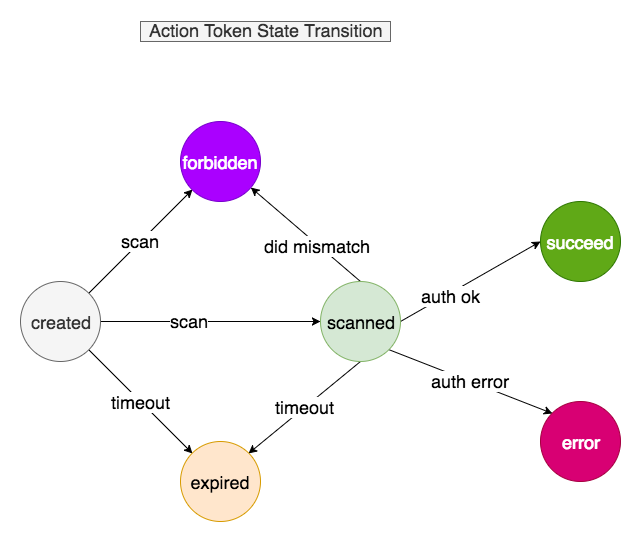

The diagram above was exported from draw.io. Its source (the exported page's mxGraphModel, read from the mxfile embedded in the PNG):
<mxGraphModel dx="1906" dy="1147" grid="1" gridSize="10" guides="1" tooltips="1" connect="1" arrows="1" fold="1" page="1" pageScale="1" pageWidth="1169" pageHeight="827" math="0" shadow="0">
  <root>
    <mxCell id="CjrRIODan8bgq4TMOR8E-0" />
    <mxCell id="CjrRIODan8bgq4TMOR8E-1" parent="CjrRIODan8bgq4TMOR8E-0" />
    <mxCell id="S1viP3cEtiLXWd_CF-jK-5" style="edgeStyle=orthogonalEdgeStyle;curved=1;rounded=0;orthogonalLoop=1;jettySize=auto;html=1;exitX=1;exitY=0.5;exitDx=0;exitDy=0;entryX=0;entryY=0.5;entryDx=0;entryDy=0;startArrow=none;startFill=0;endArrow=classic;endFill=1;fontFamily=Helvetica;fontSize=18;" parent="CjrRIODan8bgq4TMOR8E-1" source="S1viP3cEtiLXWd_CF-jK-0" target="S1viP3cEtiLXWd_CF-jK-1" edge="1">
      <mxGeometry relative="1" as="geometry" />
    </mxCell>
    <mxCell id="S1viP3cEtiLXWd_CF-jK-10" value="scan" style="text;html=1;resizable=0;points=[];align=center;verticalAlign=middle;labelBackgroundColor=#ffffff;fontSize=18;fontFamily=Helvetica;" parent="S1viP3cEtiLXWd_CF-jK-5" vertex="1" connectable="0">
      <mxGeometry x="-0.2" y="1" relative="1" as="geometry">
        <mxPoint as="offset" />
      </mxGeometry>
    </mxCell>
    <mxCell id="S1viP3cEtiLXWd_CF-jK-8" value="timeout" style="edgeStyle=none;rounded=0;orthogonalLoop=1;jettySize=auto;html=1;exitX=1;exitY=1;exitDx=0;exitDy=0;entryX=0;entryY=0;entryDx=0;entryDy=0;startArrow=none;startFill=0;endArrow=classic;endFill=1;fontFamily=Helvetica;fontSize=18;" parent="CjrRIODan8bgq4TMOR8E-1" source="S1viP3cEtiLXWd_CF-jK-0" target="S1viP3cEtiLXWd_CF-jK-3" edge="1">
      <mxGeometry relative="1" as="geometry" />
    </mxCell>
    <mxCell id="kOgQoMPrQ0XcapMObzuz-0" value="scan" style="edgeStyle=none;rounded=0;orthogonalLoop=1;jettySize=auto;html=1;exitX=1;exitY=0;exitDx=0;exitDy=0;entryX=0;entryY=1;entryDx=0;entryDy=0;fontSize=18;" edge="1" parent="CjrRIODan8bgq4TMOR8E-1" source="S1viP3cEtiLXWd_CF-jK-0" target="xST3HebOBlWS5dCOjWp0-0">
      <mxGeometry relative="1" as="geometry" />
    </mxCell>
    <mxCell id="S1viP3cEtiLXWd_CF-jK-0" value="created&lt;div style=&quot;text-align: center&quot;&gt;&lt;/div&gt;" style="ellipse;whiteSpace=wrap;html=1;aspect=fixed;fontFamily=Helvetica;fontSize=18;align=center;fillColor=#f5f5f5;strokeColor=#666666;fontColor=#333333;" parent="CjrRIODan8bgq4TMOR8E-1" vertex="1">
      <mxGeometry x="160" y="280" width="80" height="80" as="geometry" />
    </mxCell>
    <mxCell id="S1viP3cEtiLXWd_CF-jK-6" style="rounded=0;orthogonalLoop=1;jettySize=auto;html=1;exitX=1;exitY=0.5;exitDx=0;exitDy=0;entryX=0;entryY=0.5;entryDx=0;entryDy=0;startArrow=none;startFill=0;endArrow=classic;endFill=1;fontFamily=Helvetica;fontSize=18;" parent="CjrRIODan8bgq4TMOR8E-1" source="S1viP3cEtiLXWd_CF-jK-1" target="S1viP3cEtiLXWd_CF-jK-2" edge="1">
      <mxGeometry relative="1" as="geometry" />
    </mxCell>
    <mxCell id="S1viP3cEtiLXWd_CF-jK-11" value="auth ok" style="text;html=1;resizable=0;points=[];align=center;verticalAlign=middle;labelBackgroundColor=#ffffff;fontSize=18;fontFamily=Helvetica;horizontal=1;" parent="S1viP3cEtiLXWd_CF-jK-6" vertex="1" connectable="0">
      <mxGeometry x="-0.3" y="-2" relative="1" as="geometry">
        <mxPoint as="offset" />
      </mxGeometry>
    </mxCell>
    <mxCell id="S1viP3cEtiLXWd_CF-jK-7" value="auth error" style="rounded=0;orthogonalLoop=1;jettySize=auto;html=1;exitX=1;exitY=1;exitDx=0;exitDy=0;entryX=0;entryY=0;entryDx=0;entryDy=0;startArrow=none;startFill=0;endArrow=classic;endFill=1;fontFamily=Helvetica;fontSize=18;" parent="CjrRIODan8bgq4TMOR8E-1" source="S1viP3cEtiLXWd_CF-jK-1" target="S1viP3cEtiLXWd_CF-jK-4" edge="1">
      <mxGeometry relative="1" as="geometry" />
    </mxCell>
    <mxCell id="S1viP3cEtiLXWd_CF-jK-9" value="timeout" style="edgeStyle=none;rounded=0;orthogonalLoop=1;jettySize=auto;html=1;exitX=0.5;exitY=1;exitDx=0;exitDy=0;entryX=1;entryY=0;entryDx=0;entryDy=0;startArrow=none;startFill=0;endArrow=classic;endFill=1;fontFamily=Helvetica;fontSize=18;" parent="CjrRIODan8bgq4TMOR8E-1" source="S1viP3cEtiLXWd_CF-jK-1" target="S1viP3cEtiLXWd_CF-jK-3" edge="1">
      <mxGeometry relative="1" as="geometry" />
    </mxCell>
    <mxCell id="xST3HebOBlWS5dCOjWp0-1" style="rounded=0;orthogonalLoop=1;jettySize=auto;html=1;exitX=0.5;exitY=0;exitDx=0;exitDy=0;" edge="1" parent="CjrRIODan8bgq4TMOR8E-1" source="S1viP3cEtiLXWd_CF-jK-1" target="xST3HebOBlWS5dCOjWp0-0">
      <mxGeometry relative="1" as="geometry" />
    </mxCell>
    <mxCell id="xST3HebOBlWS5dCOjWp0-2" value="did mismatch" style="text;html=1;resizable=0;points=[];align=center;verticalAlign=middle;labelBackgroundColor=#ffffff;fontSize=18;" vertex="1" connectable="0" parent="xST3HebOBlWS5dCOjWp0-1">
      <mxGeometry x="-0.2103" y="1" relative="1" as="geometry">
        <mxPoint as="offset" />
      </mxGeometry>
    </mxCell>
    <mxCell id="S1viP3cEtiLXWd_CF-jK-1" value="scanned&lt;div style=&quot;text-align: center&quot;&gt;&lt;/div&gt;" style="ellipse;whiteSpace=wrap;html=1;aspect=fixed;fontFamily=Helvetica;fontSize=18;align=center;fillColor=#d5e8d4;strokeColor=#82b366;" parent="CjrRIODan8bgq4TMOR8E-1" vertex="1">
      <mxGeometry x="460" y="280" width="80" height="80" as="geometry" />
    </mxCell>
    <mxCell id="S1viP3cEtiLXWd_CF-jK-2" value="succeed&lt;div style=&quot;text-align: center&quot;&gt;&lt;/div&gt;" style="ellipse;whiteSpace=wrap;html=1;aspect=fixed;fontFamily=Helvetica;fontSize=18;align=center;fillColor=#60a917;strokeColor=#2D7600;fontColor=#ffffff;" parent="CjrRIODan8bgq4TMOR8E-1" vertex="1">
      <mxGeometry x="680" y="200" width="80" height="80" as="geometry" />
    </mxCell>
    <mxCell id="S1viP3cEtiLXWd_CF-jK-3" value="expired&lt;div style=&quot;text-align: center&quot;&gt;&lt;/div&gt;" style="ellipse;whiteSpace=wrap;html=1;aspect=fixed;fontFamily=Helvetica;fontSize=18;align=center;fillColor=#ffe6cc;strokeColor=#d79b00;" parent="CjrRIODan8bgq4TMOR8E-1" vertex="1">
      <mxGeometry x="320" y="440" width="80" height="80" as="geometry" />
    </mxCell>
    <mxCell id="S1viP3cEtiLXWd_CF-jK-4" value="error&lt;div style=&quot;text-align: center&quot;&gt;&lt;/div&gt;" style="ellipse;whiteSpace=wrap;html=1;aspect=fixed;fontFamily=Helvetica;fontSize=18;align=center;fillColor=#d80073;strokeColor=#A50040;fontColor=#ffffff;" parent="CjrRIODan8bgq4TMOR8E-1" vertex="1">
      <mxGeometry x="680" y="400" width="80" height="80" as="geometry" />
    </mxCell>
    <mxCell id="S1viP3cEtiLXWd_CF-jK-12" value="&lt;div style=&quot;text-align: center&quot;&gt;&lt;span&gt;Action Token State Transition&lt;/span&gt;&lt;/div&gt;" style="text;html=1;resizable=0;points=[];autosize=1;align=center;verticalAlign=middle;spacingTop=-4;fontSize=18;fontFamily=Helvetica;fillColor=#f5f5f5;strokeColor=#666666;fontColor=#333333;rounded=0;" parent="CjrRIODan8bgq4TMOR8E-1" vertex="1">
      <mxGeometry x="280" y="20" width="250" height="20" as="geometry" />
    </mxCell>
    <mxCell id="xST3HebOBlWS5dCOjWp0-0" value="forbidden&lt;div style=&quot;text-align: center&quot;&gt;&lt;/div&gt;" style="ellipse;whiteSpace=wrap;html=1;aspect=fixed;fontFamily=Helvetica;fontSize=18;align=center;fillColor=#aa00ff;strokeColor=#7700CC;fontColor=#ffffff;" vertex="1" parent="CjrRIODan8bgq4TMOR8E-1">
      <mxGeometry x="320" y="120" width="80" height="80" as="geometry" />
    </mxCell>
  </root>
</mxGraphModel>